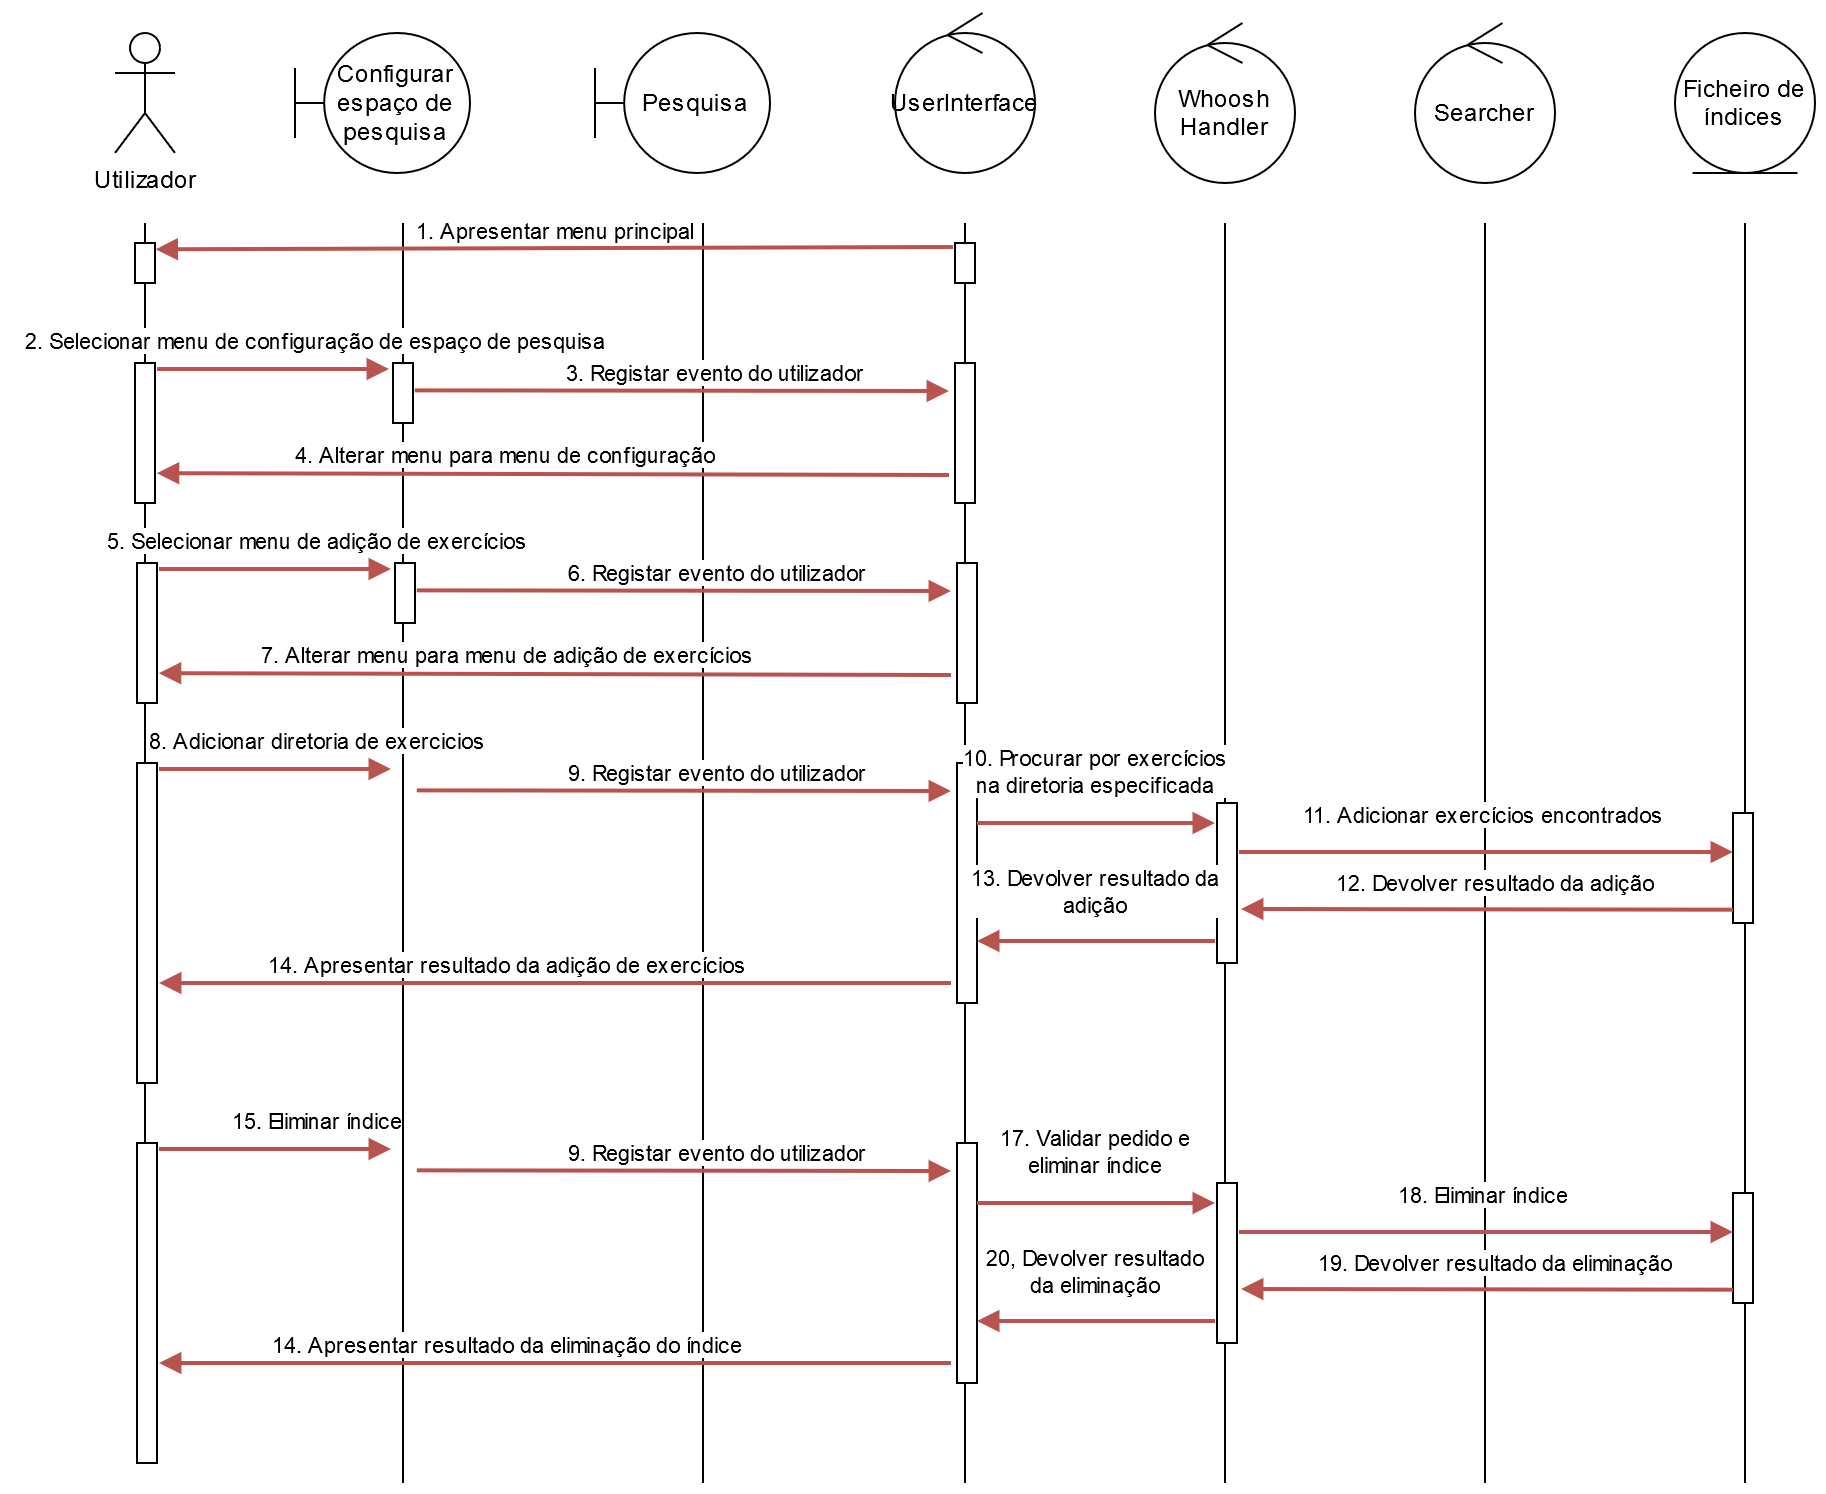

The diagram above was exported from draw.io. Its source (the exported page's mxGraphModel, read from the mxfile embedded in the PNG):
<mxGraphModel dx="1221" dy="676" grid="1" gridSize="10" guides="1" tooltips="1" connect="1" arrows="1" fold="1" page="1" pageScale="1" pageWidth="827" pageHeight="1169" math="0" shadow="0">
  <root>
    <mxCell id="0" />
    <mxCell id="1" parent="0" />
    <mxCell id="ZL4O7DIoQoQEgyqcdL_1-1" value="Utilizador" style="shape=umlActor;verticalLabelPosition=bottom;verticalAlign=top;html=1;outlineConnect=0;" vertex="1" parent="1">
      <mxGeometry x="190" y="145" width="30" height="60" as="geometry" />
    </mxCell>
    <mxCell id="ZL4O7DIoQoQEgyqcdL_1-2" value="Configurar espaço de pesquisa" style="shape=umlBoundary;whiteSpace=wrap;html=1;" vertex="1" parent="1">
      <mxGeometry x="280" y="145" width="87.5" height="70" as="geometry" />
    </mxCell>
    <mxCell id="ZL4O7DIoQoQEgyqcdL_1-3" value="&lt;div&gt;Pesquisa&lt;/div&gt;" style="shape=umlBoundary;whiteSpace=wrap;html=1;" vertex="1" parent="1">
      <mxGeometry x="430" y="145" width="87.5" height="70" as="geometry" />
    </mxCell>
    <mxCell id="ZL4O7DIoQoQEgyqcdL_1-5" value="UserInterface" style="ellipse;shape=umlControl;whiteSpace=wrap;html=1;" vertex="1" parent="1">
      <mxGeometry x="580" y="135" width="70" height="80" as="geometry" />
    </mxCell>
    <mxCell id="ZL4O7DIoQoQEgyqcdL_1-6" value="&lt;div&gt;Whoosh&lt;/div&gt;&lt;div&gt;Handler&lt;br&gt;&lt;/div&gt;" style="ellipse;shape=umlControl;whiteSpace=wrap;html=1;" vertex="1" parent="1">
      <mxGeometry x="710" y="140" width="70" height="80" as="geometry" />
    </mxCell>
    <mxCell id="ZL4O7DIoQoQEgyqcdL_1-7" value="Searcher" style="ellipse;shape=umlControl;whiteSpace=wrap;html=1;" vertex="1" parent="1">
      <mxGeometry x="840" y="140" width="70" height="80" as="geometry" />
    </mxCell>
    <mxCell id="ZL4O7DIoQoQEgyqcdL_1-9" value="Ficheiro de índices" style="ellipse;shape=umlEntity;whiteSpace=wrap;html=1;" vertex="1" parent="1">
      <mxGeometry x="970" y="145" width="70" height="70" as="geometry" />
    </mxCell>
    <mxCell id="ZL4O7DIoQoQEgyqcdL_1-11" value="" style="line;strokeWidth=1;fillColor=none;align=left;verticalAlign=middle;spacingTop=-1;spacingLeft=3;spacingRight=3;rotatable=0;labelPosition=right;points=[];portConstraint=eastwest;direction=south;" vertex="1" parent="1">
      <mxGeometry x="201" y="240" width="8" height="620" as="geometry" />
    </mxCell>
    <mxCell id="ZL4O7DIoQoQEgyqcdL_1-12" value="" style="line;strokeWidth=1;fillColor=none;align=left;verticalAlign=middle;spacingTop=-1;spacingLeft=3;spacingRight=3;rotatable=0;labelPosition=right;points=[];portConstraint=eastwest;direction=south;" vertex="1" parent="1">
      <mxGeometry x="330" y="240" width="8" height="630" as="geometry" />
    </mxCell>
    <mxCell id="ZL4O7DIoQoQEgyqcdL_1-13" value="" style="line;strokeWidth=1;fillColor=none;align=left;verticalAlign=middle;spacingTop=-1;spacingLeft=3;spacingRight=3;rotatable=0;labelPosition=right;points=[];portConstraint=eastwest;direction=south;" vertex="1" parent="1">
      <mxGeometry x="480" y="240" width="8" height="630" as="geometry" />
    </mxCell>
    <mxCell id="ZL4O7DIoQoQEgyqcdL_1-15" value="" style="line;strokeWidth=1;fillColor=none;align=left;verticalAlign=middle;spacingTop=-1;spacingLeft=3;spacingRight=3;rotatable=0;labelPosition=right;points=[];portConstraint=eastwest;direction=south;" vertex="1" parent="1">
      <mxGeometry x="611" y="240" width="8" height="630" as="geometry" />
    </mxCell>
    <mxCell id="ZL4O7DIoQoQEgyqcdL_1-10" value="" style="html=1;points=[];perimeter=orthogonalPerimeter;fillColor=#FFFFFF;" vertex="1" parent="1">
      <mxGeometry x="610" y="250" width="10" height="20" as="geometry" />
    </mxCell>
    <mxCell id="ZL4O7DIoQoQEgyqcdL_1-16" value="1. Apresentar menu principal" style="html=1;verticalAlign=bottom;endArrow=block;entryX=1.029;entryY=0.157;entryDx=0;entryDy=0;entryPerimeter=0;exitX=-0.1;exitY=0.1;exitDx=0;exitDy=0;exitPerimeter=0;fillColor=#f8cecc;strokeColor=#b85450;strokeWidth=2;" edge="1" parent="1" source="ZL4O7DIoQoQEgyqcdL_1-10" target="ZL4O7DIoQoQEgyqcdL_1-17">
      <mxGeometry width="80" relative="1" as="geometry">
        <mxPoint x="490" y="340" as="sourcePoint" />
        <mxPoint x="280" y="300" as="targetPoint" />
      </mxGeometry>
    </mxCell>
    <mxCell id="ZL4O7DIoQoQEgyqcdL_1-17" value="" style="html=1;points=[];perimeter=orthogonalPerimeter;fillColor=#FFFFFF;" vertex="1" parent="1">
      <mxGeometry x="200" y="250" width="10" height="20" as="geometry" />
    </mxCell>
    <mxCell id="ZL4O7DIoQoQEgyqcdL_1-18" value="" style="line;strokeWidth=1;fillColor=none;align=left;verticalAlign=middle;spacingTop=-1;spacingLeft=3;spacingRight=3;rotatable=0;labelPosition=right;points=[];portConstraint=eastwest;direction=south;" vertex="1" parent="1">
      <mxGeometry x="741" y="240" width="8" height="630" as="geometry" />
    </mxCell>
    <mxCell id="ZL4O7DIoQoQEgyqcdL_1-19" value="" style="line;strokeWidth=1;fillColor=none;align=left;verticalAlign=middle;spacingTop=-1;spacingLeft=3;spacingRight=3;rotatable=0;labelPosition=right;points=[];portConstraint=eastwest;direction=south;" vertex="1" parent="1">
      <mxGeometry x="871" y="240" width="8" height="630" as="geometry" />
    </mxCell>
    <mxCell id="ZL4O7DIoQoQEgyqcdL_1-20" value="" style="line;strokeWidth=1;fillColor=none;align=left;verticalAlign=middle;spacingTop=-1;spacingLeft=3;spacingRight=3;rotatable=0;labelPosition=right;points=[];portConstraint=eastwest;direction=south;" vertex="1" parent="1">
      <mxGeometry x="1001" y="240" width="8" height="630" as="geometry" />
    </mxCell>
    <mxCell id="ZL4O7DIoQoQEgyqcdL_1-21" value="" style="html=1;points=[];perimeter=orthogonalPerimeter;fillColor=#FFFFFF;" vertex="1" parent="1">
      <mxGeometry x="200" y="310" width="10" height="70" as="geometry" />
    </mxCell>
    <mxCell id="ZL4O7DIoQoQEgyqcdL_1-22" value="" style="html=1;points=[];perimeter=orthogonalPerimeter;fillColor=#FFFFFF;" vertex="1" parent="1">
      <mxGeometry x="329" y="310" width="10" height="30" as="geometry" />
    </mxCell>
    <mxCell id="ZL4O7DIoQoQEgyqcdL_1-23" value="2. Selecionar menu de configuração de espaço de pesquisa" style="html=1;verticalAlign=bottom;endArrow=block;fillColor=#f8cecc;strokeColor=#b85450;strokeWidth=2;" edge="1" parent="1">
      <mxGeometry x="0.364" y="5" width="80" relative="1" as="geometry">
        <mxPoint x="211" y="313" as="sourcePoint" />
        <mxPoint x="327" y="313" as="targetPoint" />
        <mxPoint as="offset" />
      </mxGeometry>
    </mxCell>
    <mxCell id="ZL4O7DIoQoQEgyqcdL_1-24" value="" style="html=1;points=[];perimeter=orthogonalPerimeter;fillColor=#FFFFFF;" vertex="1" parent="1">
      <mxGeometry x="610" y="310" width="10" height="70" as="geometry" />
    </mxCell>
    <mxCell id="ZL4O7DIoQoQEgyqcdL_1-25" value="3. Registar evento do utilizador" style="html=1;verticalAlign=bottom;endArrow=block;exitX=1.086;exitY=0.456;exitDx=0;exitDy=0;exitPerimeter=0;fillColor=#f8cecc;strokeColor=#b85450;strokeWidth=2;" edge="1" parent="1" source="ZL4O7DIoQoQEgyqcdL_1-22">
      <mxGeometry x="0.125" width="80" relative="1" as="geometry">
        <mxPoint x="339.0000000000001" y="329.99999999999994" as="sourcePoint" />
        <mxPoint x="607" y="324" as="targetPoint" />
        <mxPoint as="offset" />
      </mxGeometry>
    </mxCell>
    <mxCell id="ZL4O7DIoQoQEgyqcdL_1-26" value="4. Alterar menu para menu de configuração" style="html=1;verticalAlign=bottom;endArrow=block;fillColor=#f8cecc;strokeColor=#b85450;strokeWidth=2;entryX=1.09;entryY=0.787;entryDx=0;entryDy=0;entryPerimeter=0;" edge="1" parent="1" target="ZL4O7DIoQoQEgyqcdL_1-21">
      <mxGeometry x="0.125" width="80" relative="1" as="geometry">
        <mxPoint x="607" y="366" as="sourcePoint" />
        <mxPoint x="341" y="366" as="targetPoint" />
        <mxPoint as="offset" />
      </mxGeometry>
    </mxCell>
    <mxCell id="ZL4O7DIoQoQEgyqcdL_1-28" value="" style="html=1;points=[];perimeter=orthogonalPerimeter;fillColor=#FFFFFF;" vertex="1" parent="1">
      <mxGeometry x="201" y="410" width="10" height="70" as="geometry" />
    </mxCell>
    <mxCell id="ZL4O7DIoQoQEgyqcdL_1-29" value="" style="html=1;points=[];perimeter=orthogonalPerimeter;fillColor=#FFFFFF;" vertex="1" parent="1">
      <mxGeometry x="330" y="410" width="10" height="30" as="geometry" />
    </mxCell>
    <mxCell id="ZL4O7DIoQoQEgyqcdL_1-30" value="5. Selecionar menu de adição de exercícios" style="html=1;verticalAlign=bottom;endArrow=block;fillColor=#f8cecc;strokeColor=#b85450;strokeWidth=2;" edge="1" parent="1">
      <mxGeometry x="0.364" y="5" width="80" relative="1" as="geometry">
        <mxPoint x="211.9999999999999" y="413" as="sourcePoint" />
        <mxPoint x="328" y="413" as="targetPoint" />
        <mxPoint as="offset" />
      </mxGeometry>
    </mxCell>
    <mxCell id="ZL4O7DIoQoQEgyqcdL_1-31" value="" style="html=1;points=[];perimeter=orthogonalPerimeter;fillColor=#FFFFFF;" vertex="1" parent="1">
      <mxGeometry x="611" y="410" width="10" height="70" as="geometry" />
    </mxCell>
    <mxCell id="ZL4O7DIoQoQEgyqcdL_1-32" value="6. Registar evento do utilizador" style="html=1;verticalAlign=bottom;endArrow=block;exitX=1.086;exitY=0.456;exitDx=0;exitDy=0;exitPerimeter=0;fillColor=#f8cecc;strokeColor=#b85450;strokeWidth=2;" edge="1" parent="1" source="ZL4O7DIoQoQEgyqcdL_1-29">
      <mxGeometry x="0.125" width="80" relative="1" as="geometry">
        <mxPoint x="340.0000000000001" y="429.99999999999994" as="sourcePoint" />
        <mxPoint x="608" y="424" as="targetPoint" />
        <mxPoint as="offset" />
      </mxGeometry>
    </mxCell>
    <mxCell id="ZL4O7DIoQoQEgyqcdL_1-33" value="7. Alterar menu para menu de adição de exercícios" style="html=1;verticalAlign=bottom;endArrow=block;fillColor=#f8cecc;strokeColor=#b85450;strokeWidth=2;entryX=1.09;entryY=0.787;entryDx=0;entryDy=0;entryPerimeter=0;" edge="1" parent="1" target="ZL4O7DIoQoQEgyqcdL_1-28">
      <mxGeometry x="0.125" width="80" relative="1" as="geometry">
        <mxPoint x="608" y="466" as="sourcePoint" />
        <mxPoint x="342" y="466" as="targetPoint" />
        <mxPoint as="offset" />
      </mxGeometry>
    </mxCell>
    <mxCell id="ZL4O7DIoQoQEgyqcdL_1-34" value="" style="html=1;points=[];perimeter=orthogonalPerimeter;fillColor=#FFFFFF;" vertex="1" parent="1">
      <mxGeometry x="201" y="510" width="10" height="160" as="geometry" />
    </mxCell>
    <mxCell id="ZL4O7DIoQoQEgyqcdL_1-35" value="8. Adicionar diretoria de exercicios" style="html=1;verticalAlign=bottom;endArrow=block;fillColor=#f8cecc;strokeColor=#b85450;strokeWidth=2;" edge="1" parent="1">
      <mxGeometry x="0.364" y="5" width="80" relative="1" as="geometry">
        <mxPoint x="211.99999999999977" y="513" as="sourcePoint" />
        <mxPoint x="328" y="513" as="targetPoint" />
        <mxPoint as="offset" />
      </mxGeometry>
    </mxCell>
    <mxCell id="ZL4O7DIoQoQEgyqcdL_1-36" value="" style="html=1;points=[];perimeter=orthogonalPerimeter;fillColor=#FFFFFF;" vertex="1" parent="1">
      <mxGeometry x="611" y="510" width="10" height="120" as="geometry" />
    </mxCell>
    <mxCell id="ZL4O7DIoQoQEgyqcdL_1-37" value="9. Registar evento do utilizador" style="html=1;verticalAlign=bottom;endArrow=block;exitX=1.086;exitY=0.456;exitDx=0;exitDy=0;exitPerimeter=0;fillColor=#f8cecc;strokeColor=#b85450;strokeWidth=2;" edge="1" parent="1">
      <mxGeometry x="0.125" width="80" relative="1" as="geometry">
        <mxPoint x="340.8600000000001" y="523.68" as="sourcePoint" />
        <mxPoint x="608" y="524" as="targetPoint" />
        <mxPoint as="offset" />
      </mxGeometry>
    </mxCell>
    <mxCell id="ZL4O7DIoQoQEgyqcdL_1-39" value="" style="html=1;points=[];perimeter=orthogonalPerimeter;fillColor=#FFFFFF;" vertex="1" parent="1">
      <mxGeometry x="741" y="530" width="10" height="80" as="geometry" />
    </mxCell>
    <mxCell id="ZL4O7DIoQoQEgyqcdL_1-40" value="&lt;div&gt;10. Procurar por exercícios&lt;/div&gt;&lt;div&gt;na diretoria especificada&lt;br&gt;&lt;/div&gt;" style="html=1;verticalAlign=bottom;endArrow=block;fillColor=#f8cecc;strokeColor=#b85450;strokeWidth=2;" edge="1" parent="1">
      <mxGeometry x="-0.0084" y="10" width="80" relative="1" as="geometry">
        <mxPoint x="621" y="540" as="sourcePoint" />
        <mxPoint x="740" y="540" as="targetPoint" />
        <mxPoint as="offset" />
      </mxGeometry>
    </mxCell>
    <mxCell id="ZL4O7DIoQoQEgyqcdL_1-41" value="" style="html=1;points=[];perimeter=orthogonalPerimeter;fillColor=#FFFFFF;" vertex="1" parent="1">
      <mxGeometry x="999" y="535" width="10" height="55" as="geometry" />
    </mxCell>
    <mxCell id="ZL4O7DIoQoQEgyqcdL_1-42" value="&lt;div&gt;11. Adicionar exercícios encontrados &lt;br&gt;&lt;/div&gt;" style="html=1;verticalAlign=bottom;endArrow=block;fillColor=#f8cecc;strokeColor=#b85450;strokeWidth=2;" edge="1" parent="1" target="ZL4O7DIoQoQEgyqcdL_1-41">
      <mxGeometry x="-0.0084" y="10" width="80" relative="1" as="geometry">
        <mxPoint x="752" y="554.5" as="sourcePoint" />
        <mxPoint x="871" y="554.5" as="targetPoint" />
        <mxPoint as="offset" />
      </mxGeometry>
    </mxCell>
    <mxCell id="ZL4O7DIoQoQEgyqcdL_1-43" value="&lt;div&gt;12. Devolver resultado da adição &lt;br&gt;&lt;/div&gt;" style="html=1;verticalAlign=bottom;endArrow=block;fillColor=#f8cecc;strokeColor=#b85450;strokeWidth=2;exitX=0;exitY=0.879;exitDx=0;exitDy=0;exitPerimeter=0;" edge="1" parent="1" source="ZL4O7DIoQoQEgyqcdL_1-41">
      <mxGeometry x="-0.0313" y="-4" width="80" relative="1" as="geometry">
        <mxPoint x="980" y="580" as="sourcePoint" />
        <mxPoint x="753" y="583" as="targetPoint" />
        <mxPoint as="offset" />
      </mxGeometry>
    </mxCell>
    <mxCell id="ZL4O7DIoQoQEgyqcdL_1-45" value="&lt;div&gt;13. Devolver resultado da&lt;/div&gt;&lt;div&gt; adição &lt;br&gt;&lt;/div&gt;" style="html=1;verticalAlign=bottom;endArrow=block;fillColor=#f8cecc;strokeColor=#b85450;strokeWidth=2;" edge="1" parent="1" target="ZL4O7DIoQoQEgyqcdL_1-36">
      <mxGeometry x="0.0059" y="-9" width="80" relative="1" as="geometry">
        <mxPoint x="740" y="599" as="sourcePoint" />
        <mxPoint x="679.9999999999999" y="620.3499999999999" as="targetPoint" />
        <mxPoint as="offset" />
      </mxGeometry>
    </mxCell>
    <mxCell id="ZL4O7DIoQoQEgyqcdL_1-46" value="14. Apresentar resultado da adição de exercícios" style="html=1;verticalAlign=bottom;endArrow=block;fillColor=#f8cecc;strokeColor=#b85450;strokeWidth=2;" edge="1" parent="1">
      <mxGeometry x="0.125" width="80" relative="1" as="geometry">
        <mxPoint x="608" y="620" as="sourcePoint" />
        <mxPoint x="212" y="620" as="targetPoint" />
        <mxPoint as="offset" />
      </mxGeometry>
    </mxCell>
    <mxCell id="ZL4O7DIoQoQEgyqcdL_1-47" value="" style="html=1;points=[];perimeter=orthogonalPerimeter;fillColor=#FFFFFF;" vertex="1" parent="1">
      <mxGeometry x="201" y="700" width="10" height="160" as="geometry" />
    </mxCell>
    <mxCell id="ZL4O7DIoQoQEgyqcdL_1-48" value="15. Eliminar índice " style="html=1;verticalAlign=bottom;endArrow=block;fillColor=#f8cecc;strokeColor=#b85450;strokeWidth=2;" edge="1" parent="1">
      <mxGeometry x="0.364" y="5" width="80" relative="1" as="geometry">
        <mxPoint x="211.99999999999977" y="703" as="sourcePoint" />
        <mxPoint x="327.9999999999998" y="703" as="targetPoint" />
        <mxPoint as="offset" />
      </mxGeometry>
    </mxCell>
    <mxCell id="ZL4O7DIoQoQEgyqcdL_1-49" value="" style="html=1;points=[];perimeter=orthogonalPerimeter;fillColor=#FFFFFF;" vertex="1" parent="1">
      <mxGeometry x="611" y="700" width="10" height="120" as="geometry" />
    </mxCell>
    <mxCell id="ZL4O7DIoQoQEgyqcdL_1-50" value="9. Registar evento do utilizador" style="html=1;verticalAlign=bottom;endArrow=block;exitX=1.086;exitY=0.456;exitDx=0;exitDy=0;exitPerimeter=0;fillColor=#f8cecc;strokeColor=#b85450;strokeWidth=2;" edge="1" parent="1">
      <mxGeometry x="0.125" width="80" relative="1" as="geometry">
        <mxPoint x="340.8600000000001" y="713.6799999999998" as="sourcePoint" />
        <mxPoint x="608" y="714" as="targetPoint" />
        <mxPoint as="offset" />
      </mxGeometry>
    </mxCell>
    <mxCell id="ZL4O7DIoQoQEgyqcdL_1-51" value="" style="html=1;points=[];perimeter=orthogonalPerimeter;fillColor=#FFFFFF;" vertex="1" parent="1">
      <mxGeometry x="741" y="720" width="10" height="80" as="geometry" />
    </mxCell>
    <mxCell id="ZL4O7DIoQoQEgyqcdL_1-52" value="&lt;div&gt;17. Validar pedido e &lt;br&gt;&lt;/div&gt;&lt;div&gt;eliminar índice&lt;br&gt;&lt;/div&gt;" style="html=1;verticalAlign=bottom;endArrow=block;fillColor=#f8cecc;strokeColor=#b85450;strokeWidth=2;" edge="1" parent="1">
      <mxGeometry x="-0.0084" y="10" width="80" relative="1" as="geometry">
        <mxPoint x="621" y="730" as="sourcePoint" />
        <mxPoint x="740" y="730" as="targetPoint" />
        <mxPoint as="offset" />
      </mxGeometry>
    </mxCell>
    <mxCell id="ZL4O7DIoQoQEgyqcdL_1-53" value="" style="html=1;points=[];perimeter=orthogonalPerimeter;fillColor=#FFFFFF;" vertex="1" parent="1">
      <mxGeometry x="999" y="725" width="10" height="55" as="geometry" />
    </mxCell>
    <mxCell id="ZL4O7DIoQoQEgyqcdL_1-54" value="&lt;div&gt;18. Eliminar índice &lt;br&gt;&lt;/div&gt;" style="html=1;verticalAlign=bottom;endArrow=block;fillColor=#f8cecc;strokeColor=#b85450;strokeWidth=2;" edge="1" parent="1" target="ZL4O7DIoQoQEgyqcdL_1-53">
      <mxGeometry x="-0.0084" y="10" width="80" relative="1" as="geometry">
        <mxPoint x="752" y="744.5" as="sourcePoint" />
        <mxPoint x="871" y="744.5" as="targetPoint" />
        <mxPoint as="offset" />
      </mxGeometry>
    </mxCell>
    <mxCell id="ZL4O7DIoQoQEgyqcdL_1-55" value="&lt;div&gt;19. Devolver resultado da eliminação &lt;br&gt;&lt;/div&gt;" style="html=1;verticalAlign=bottom;endArrow=block;fillColor=#f8cecc;strokeColor=#b85450;strokeWidth=2;exitX=0;exitY=0.879;exitDx=0;exitDy=0;exitPerimeter=0;" edge="1" parent="1" source="ZL4O7DIoQoQEgyqcdL_1-53">
      <mxGeometry x="-0.0313" y="-4" width="80" relative="1" as="geometry">
        <mxPoint x="980" y="770" as="sourcePoint" />
        <mxPoint x="753" y="772.9999999999998" as="targetPoint" />
        <mxPoint as="offset" />
      </mxGeometry>
    </mxCell>
    <mxCell id="ZL4O7DIoQoQEgyqcdL_1-56" value="&lt;div&gt; 20, Devolver resultado&lt;/div&gt;&lt;div&gt; da eliminação&lt;/div&gt;" style="html=1;verticalAlign=bottom;endArrow=block;fillColor=#f8cecc;strokeColor=#b85450;strokeWidth=2;" edge="1" parent="1" target="ZL4O7DIoQoQEgyqcdL_1-49">
      <mxGeometry x="0.0059" y="-9" width="80" relative="1" as="geometry">
        <mxPoint x="740" y="789" as="sourcePoint" />
        <mxPoint x="679.9999999999999" y="810.3499999999999" as="targetPoint" />
        <mxPoint as="offset" />
      </mxGeometry>
    </mxCell>
    <mxCell id="ZL4O7DIoQoQEgyqcdL_1-57" value="14. Apresentar resultado da eliminação do índice" style="html=1;verticalAlign=bottom;endArrow=block;fillColor=#f8cecc;strokeColor=#b85450;strokeWidth=2;" edge="1" parent="1">
      <mxGeometry x="0.125" width="80" relative="1" as="geometry">
        <mxPoint x="608" y="810" as="sourcePoint" />
        <mxPoint x="212" y="810" as="targetPoint" />
        <mxPoint as="offset" />
      </mxGeometry>
    </mxCell>
  </root>
</mxGraphModel>